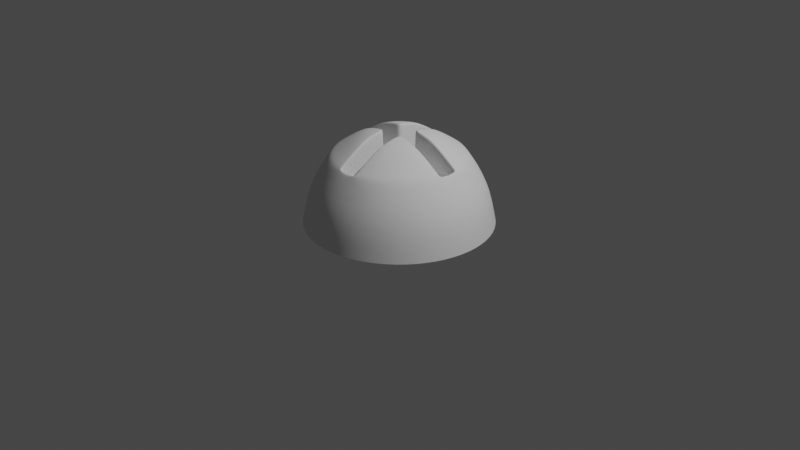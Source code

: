 # Source: Phillips_crew_headblend.blend  (saved by Blender 2.80.51; exported with 4.5.12 LTS)
import bpy
from mathutils import Matrix  # noqa: F401  (used for matrix-valued properties, if any)

bpy.ops.wm.read_factory_settings(use_empty=True)
scene = bpy.context.scene
scene.name = 'Scene'

# ---- collections
col_collection = bpy.data.collections.new('Collection'); scene.collection.children.link(col_collection)

# ---- world
world_world = bpy.data.worlds.new('World'); scene.world = world_world
world_world.use_nodes = True; world_world.node_tree.nodes.clear()
_N = world_world.node_tree.nodes; _L = world_world.node_tree.links
n0 = _N.new('ShaderNodeOutputWorld'); n0.name = 'World Output'; n0.location = (300, 300)
n1 = _N.new('ShaderNodeBackground'); n1.name = 'Background'; n1.location = (10, 300)
n1.inputs[0].default_value = (0.05088, 0.05088, 0.05088, 1.0)
_L.new(n1.outputs[0], n0.inputs[0])
n0.is_active_output = True
world_world.color = (0.05088, 0.05088, 0.05088)
world_world.use_sun_shadow = False
world_world.sun_shadow_jitter_overblur = 0.0

# ---- cameras
cam_camera = bpy.data.cameras.new('Camera')
cam_camera.clip_end = 100.0
cam_camera.ortho_scale = 7.314
cam_camera.dof.focus_distance = 0.0
cam_camera.dof.aperture_fstop = 128.0

# ---- lights
light_light = bpy.data.lights.new('Light', 'POINT')
light_light.transmission_factor = 0.0
light_light.cutoff_distance = 30.0
light_light.energy = 1000.0
light_light.shadow_buffer_clip_start = 1.001
light_light.shadow_soft_size = 0.1
light_light.shadow_maximum_resolution = 0.006
light_light.use_absolute_resolution = True

# ---- meshes
me_sphere_001 = bpy.data.meshes.new('Sphere.001')
me_sphere_001.from_pydata([(0.0, 0.9239, 0.3827), (-0.9239, 5.181e-07, 0.3827), (-1.0, 6.075e-07, -4.371e-08), (-0.3536, 0.1464, 0.9239), (-0.6533, 0.2706, 0.7071), (-0.8536, 0.3536, 0.3827), (-0.9239, 0.3827, -4.371e-08), (-0.2706, 0.2706, 0.9239), (-0.5, 0.5, 0.7071), (-0.6533, 0.6533, 0.3827), (-0.7071, 0.7071, -4.371e-08), (-0.1464, 0.3536, 0.9239), (-0.2706, 0.6533, 0.7071), (-0.3536, 0.8536, 0.3827), (-0.3827, 0.9239, -4.371e-08), (6.575e-07, 1.0, -4.371e-08), (-0.09807, 0.6751, 0.7138), (0.00012, 0.6751, 0.7138), (-0.3608, 0.1102, 0.9239), (-0.6751, 0.09807, 0.7138), (-0.6751, 4.714e-07, 0.7138), (-0.1097, 0.1094, 0.9692), (-0.1102, 0.3608, 0.9239), (-0.1824, 0.1822, 0.9487), (-0.1809, 0.09754, 0.9563), (-0.09773, 0.1823, 0.9561), (0.0001199, 0.6852, 0.7071), (-0.1102, 0.6852, 0.7071), (-0.6852, 4.768e-07, 0.7071), (-0.6852, 0.1102, 0.7071), (-0.3608, 0.09808, 0.9239), (-0.1098, 0.1823, 0.9561), (-0.09756, 0.09729, 0.9692), (-0.09808, 0.3608, 0.9239), (-0.1808, 0.1097, 0.9563), (0.002208, 0.1074, 0.6021), (-0.09534, 0.09507, 0.6021), (-0.1074, -0.002347, 0.6021), (-0.3585, -0.00222, 0.6006), (-0.3586, 0.09586, 0.6006), (0.002336, 0.3585, 0.6006), (-0.09587, 0.3586, 0.6006), (-0.6729, -0.002219, 0.5935), (0.002245, 0.1801, 0.6017), (0.0, 0.0, 0.5952), (-0.1763, -0.002312, 0.6017), (0.002336, 0.6729, 0.5935), (-0.1787, 0.09532, 0.6017), (-0.09551, 0.1801, 0.6017), (-0.09585, 0.6729, 0.5935), (-0.6729, 0.09585, 0.5935), (-0.6731, -0.002056, 0.6024), (-0.3587, 0.09603, 0.6243), (-0.6731, 0.09601, 0.6024), (-0.09567, 0.1802, 0.6277), (-0.09551, 0.09524, 0.6291), (-0.1788, 0.09549, 0.6277), (-0.09603, 0.3587, 0.6243), (0.002173, 0.6731, 0.6024), (-0.09602, 0.6731, 0.6024), (-0.6262, 0.2594, 0.7267), (-0.4792, 0.4792, 0.7267), (-0.2594, 0.6262, 0.7267), (-0.6558, 0.1102, 0.7267), (-0.1102, 0.6558, 0.7267), (-0.6467, 0.09807, 0.7328), (-0.09807, 0.6467, 0.7328), (-0.6445, -0.00222, 0.5942), (0.002336, 0.6445, 0.5942), (-0.6445, 0.09585, 0.5942), (-0.09586, 0.6445, 0.5942), (-0.09602, 0.6446, 0.6044), (-0.6446, 0.09602, 0.6044)], [], [(62, 11, 22, 64), (63, 18, 3, 60), (7, 23, 31, 22, 11), (1, 28, 29, 4, 5), (2, 1, 5, 6), (6, 5, 9, 10), (60, 3, 7, 61), (5, 4, 8, 9), (61, 7, 11, 62), (9, 8, 12, 13), (10, 9, 13, 14), (14, 13, 0, 15), (53, 51, 42, 50), (72, 53, 50, 69), (13, 12, 27, 26, 0), (57, 54, 48, 41), (55, 56, 47, 36), (71, 57, 41, 70), (18, 34, 23, 7, 3), (31, 23, 34, 21), (58, 59, 49, 46), (16, 17, 26, 27), (20, 19, 29, 28), (65, 30, 18, 63), (32, 25, 31, 21), (66, 16, 27, 64), (30, 24, 34, 18), (24, 32, 21, 34), (25, 33, 22, 31), (35, 43, 48, 36), (68, 46, 49, 70), (36, 37, 44, 35), (36, 47, 45, 37), (69, 50, 42, 67), (45, 47, 39, 38), (48, 43, 40, 41), (56, 52, 39, 47), (54, 55, 36, 48), (25, 32, 55, 54), (24, 30, 52, 56), (17, 16, 59, 58), (66, 33, 57, 71), (32, 24, 56, 55), (33, 25, 54, 57), (65, 19, 53, 72), (19, 20, 51, 53), (30, 65, 72, 52), (16, 66, 71, 59), (39, 69, 67, 38), (40, 68, 70, 41), (33, 66, 64, 22), (19, 65, 63, 29), (59, 71, 70, 49), (52, 72, 69, 39), (8, 61, 62, 12), (4, 60, 61, 8), (29, 63, 60, 4), (12, 62, 64, 27)])
me_sphere_001.polygons.foreach_set('use_smooth', [True] * 58)
_uv = me_sphere_001.uv_layers.new(name='UVMap')
_uv.uv.foreach_set('vector', [0.8125, 0.7613, 0.8125, 0.875, 0.797, 0.875, 0.7774, 0.7613, 0.9726, 0.7613, 0.953, 0.875, 0.9375, 0.875, 0.9375, 0.7613, 0.875, 0.875, 0.8434, 0.9199, 0.8115, 0.9331, 0.797, 0.875, 0.8125, 0.875, 1.0, 0.625, 1.0, 0.7146, 0.9745, 0.75, 0.9375, 0.75, 0.9375, 0.625, 1.0, 0.5, 1.0, 0.625, 0.9375, 0.625, 0.9375, 0.5, 0.9375, 0.5, 0.9375, 0.625, 0.875, 0.625, 0.875, 0.5, 0.9375, 0.7613, 0.9375, 0.875, 0.875, 0.875, 0.875, 0.7613, 0.9375, 0.625, 0.9375, 0.75, 0.875, 0.75, 0.875, 0.625, 0.875, 0.7613, 0.875, 0.875, 0.8125, 0.875, 0.8125, 0.7613, 0.875, 0.625, 0.875, 0.75, 0.8125, 0.75, 0.8125, 0.625, 0.875, 0.5, 0.875, 0.625, 0.8125, 0.625, 0.8125, 0.5, 0.8125, 0.5, 0.8125, 0.625, 0.75, 0.625, 0.75, 0.5, 0.9754, 0.7542, 0.9869, 0.7567, 0.9869, 0.7567, 0.9754, 0.7542, 0.9736, 0.7651, 0.9754, 0.7542, 0.9754, 0.7542, 0.9736, 0.7651, 0.8125, 0.625, 0.8125, 0.75, 0.7755, 0.75, 0.75, 0.7146, 0.75, 0.625, 0.7458, 0.8815, 0.7313, 0.9396, 0.7313, 0.9396, 0.7458, 0.8815, 0.9343, 0.961, 0.941, 0.934, 0.941, 0.934, 0.9343, 0.961, 0.7748, 0.7648, 0.7919, 0.875, 0.7919, 0.875, 0.7748, 0.7648, 0.953, 0.875, 0.9105, 0.9283, 0.8852, 0.9158, 0.875, 0.875, 0.9375, 0.875, 0.8115, 0.9331, 0.8852, 0.9158, 0.9105, 0.9283, 0.8173, 0.9568, 0.75, 0.7539, 0.7731, 0.7539, 0.7731, 0.7539, 0.75, 0.7539, 0.7731, 0.7539, 0.75, 0.7539, 0.75, 0.75, 0.7755, 0.75, 0.9869, 0.7567, 0.9754, 0.7542, 0.9745, 0.75, 0.9873, 0.7529, 0.9736, 0.7651, 0.9555, 0.8754, 0.953, 0.875, 0.9726, 0.7613, 0.7244, 0.9671, 0.7313, 0.9396, 0.7338, 0.94, 0.7278, 0.9637, 0.7748, 0.7648, 0.7731, 0.7539, 0.7755, 0.75, 0.7774, 0.7613, 0.9555, 0.8754, 0.941, 0.934, 0.9385, 0.9336, 0.953, 0.875, 0.941, 0.934, 0.9343, 0.961, 0.9328, 0.9568, 0.9385, 0.9336, 0.7313, 0.9396, 0.7458, 0.8815, 0.7483, 0.8819, 0.7338, 0.94, 0.7053, 0.9602, 0.7112, 0.9365, 0.7313, 0.9396, 0.7244, 0.9671, 0.75, 0.7648, 0.75, 0.7539, 0.7731, 0.7539, 0.7748, 0.7648, 0.937, 0.9595, 0.9553, 0.9602, 0.962, 0.9801, 0.9508, 0.9784, 0.9343, 0.961, 0.941, 0.934, 0.9609, 0.9378, 0.9553, 0.9602, 0.9736, 0.7651, 0.9754, 0.7542, 0.9869, 0.7567, 0.986, 0.7674, 0.9609, 0.9378, 0.941, 0.934, 0.9555, 0.8754, 0.9756, 0.8784, 0.7313, 0.9396, 0.7112, 0.9365, 0.7256, 0.8784, 0.7458, 0.8815, 0.941, 0.934, 0.9555, 0.8754, 0.9555, 0.8754, 0.941, 0.934, 0.7313, 0.9396, 0.7244, 0.9671, 0.7244, 0.9671, 0.7313, 0.9396, 0.7313, 0.9396, 0.7244, 0.9671, 0.7244, 0.9671, 0.7313, 0.9396, 0.941, 0.934, 0.9555, 0.8754, 0.9555, 0.8754, 0.941, 0.934, 0.75, 0.7539, 0.7731, 0.7539, 0.7731, 0.7539, 0.75, 0.7539, 0.7748, 0.7648, 0.7919, 0.875, 0.7919, 0.875, 0.7748, 0.7648, 0.9343, 0.961, 0.941, 0.934, 0.941, 0.934, 0.9343, 0.961, 0.7458, 0.8815, 0.7313, 0.9396, 0.7313, 0.9396, 0.7458, 0.8815, 0.9736, 0.7651, 0.9754, 0.7542, 0.9754, 0.7542, 0.9736, 0.7651, 0.9754, 0.7542, 0.9869, 0.7567, 0.9869, 0.7567, 0.9754, 0.7542, 0.9555, 0.8754, 0.9736, 0.7651, 0.9736, 0.7651, 0.9555, 0.8754, 0.7731, 0.7539, 0.7748, 0.7648, 0.7748, 0.7648, 0.7731, 0.7539, 0.9555, 0.8754, 0.9736, 0.7651, 0.986, 0.7674, 0.9765, 0.875, 0.75, 0.875, 0.75, 0.7648, 0.7748, 0.7648, 0.7919, 0.875, 0.7919, 0.875, 0.7748, 0.7648, 0.7774, 0.7613, 0.797, 0.875, 0.9754, 0.7542, 0.9736, 0.7651, 0.9726, 0.7613, 0.9745, 0.75, 0.7731, 0.7539, 0.7748, 0.7648, 0.7748, 0.7648, 0.7731, 0.7539, 0.9555, 0.8754, 0.9736, 0.7651, 0.9736, 0.7651, 0.9555, 0.8754, 0.875, 0.75, 0.875, 0.7613, 0.8125, 0.7613, 0.8125, 0.75, 0.9375, 0.75, 0.9375, 0.7613, 0.875, 0.7613, 0.875, 0.75, 0.9745, 0.75, 0.9726, 0.7613, 0.9375, 0.7613, 0.9375, 0.75, 0.8125, 0.75, 0.8125, 0.7613, 0.7774, 0.7613, 0.7755, 0.75])
me_sphere_001.use_remesh_preserve_volume = False
me_sphere_001.use_remesh_preserve_attributes = False
me_sphere_001.use_mirror_vertex_groups = False
me_sphere_001.update()

# ---- objects
ob_light = bpy.data.objects.new('Light', light_light)
ob_camera = bpy.data.objects.new('Camera', cam_camera)
ob_sphere = bpy.data.objects.new('Sphere', me_sphere_001)

# ---- transforms, parenting, visibility, modifiers, constraints
ob_light.location = (4.076, 1.005, 5.904)
ob_light.rotation_euler = (0.6503, 0.05522, 1.866)
ob_light.lock_rotations_4d = False
ob_light.empty_display_type = 'ARROWS'
ob_light.color = (0.0, 0.0, 0.0, 0.0)
ob_light.lineart.crease_threshold = 0.0
ob_camera.location = (7.359, -6.926, 4.958)
ob_camera.rotation_euler = (1.109, 0.0, 0.8149)
ob_camera.lock_rotations_4d = False
ob_camera.empty_display_type = 'ARROWS'
ob_camera.color = (0.0, 0.0, 0.0, 0.0)
ob_camera.display_type = 'WIRE'
ob_camera.lineart.crease_threshold = 0.0
ob_sphere.location = (0.0, 0.0, 0.0)
ob_sphere.lineart.crease_threshold = 0.0
_m = ob_sphere.modifiers.new('Bevel', 'BEVEL')
_m.width = 0.01
_m.width_pct = 0.01
_m.segments = 3
_m.limit_method = 'WEIGHT'
_m = ob_sphere.modifiers.new('Mirror', 'MIRROR')
_m.use_axis = (True, True, False)
_m = ob_sphere.modifiers.new('Subdivision', 'SUBSURF')
_m.uv_smooth = 'PRESERVE_CORNERS'
_m.levels = 2
_m.show_only_control_edges = False

# ---- collection membership
col_collection.objects.link(ob_light)
col_collection.objects.link(ob_camera)
col_collection.objects.link(ob_sphere)

# ---- scene / render settings (as saved in the file)
scene.camera = ob_camera
scene.frame_start = 1; scene.frame_end = 250; scene.frame_set(1)
scene.render.engine = 'BLENDER_EEVEE_NEXT'
scene.cycles.use_denoising = False
scene.cycles.samples = 128
scene.cycles.sampling_pattern = 'TABULATED_SOBOL'
scene.cycles.use_adaptive_sampling = False
scene.cycles.use_light_tree = False
scene.view_settings.view_transform = 'Filmic'
bpy.context.view_layer.update()
